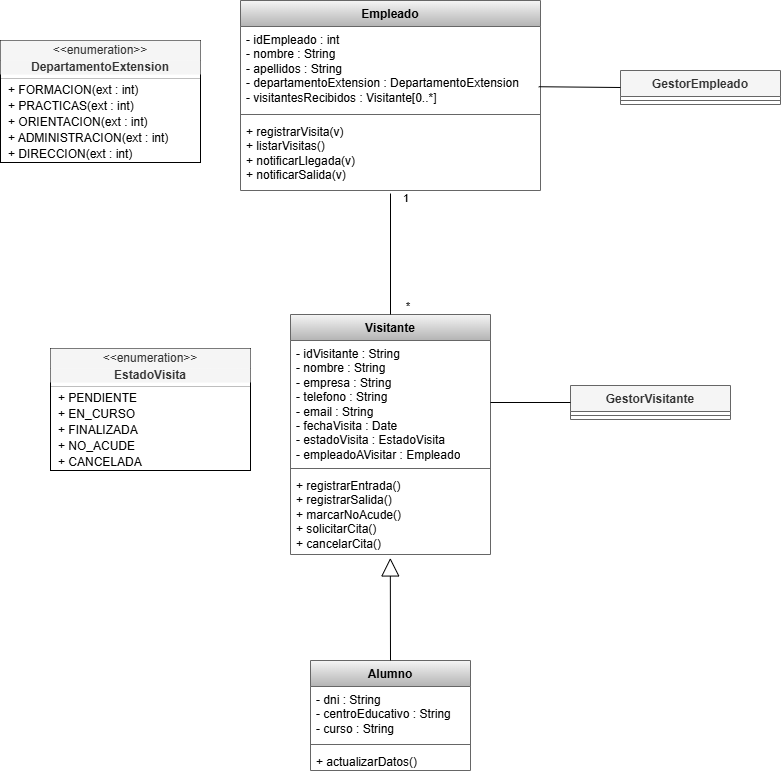

The diagram above was exported from draw.io. Its source (the exported page's mxGraphModel, read from the mxfile embedded in the PNG):
<mxGraphModel dx="2108" dy="1877" grid="1" gridSize="10" guides="1" tooltips="1" connect="1" arrows="1" fold="1" page="1" pageScale="1" pageWidth="827" pageHeight="1169" math="0" shadow="0">
  <root>
    <mxCell id="0" />
    <mxCell id="1" parent="0" />
    <mxCell id="VXeVp4eVJ1us5cXjpGva-1" parent="1" style="swimlane;fontStyle=1;align=center;verticalAlign=top;childLayout=stackLayout;horizontal=1;startSize=26;horizontalStack=0;resizeParent=1;resizeParentMax=0;resizeLast=0;collapsible=1;marginBottom=0;whiteSpace=wrap;html=1;fillColor=#f5f5f5;strokeColor=#666666;gradientColor=#b3b3b3;" value="Visitante" vertex="1">
      <mxGeometry height="240" width="200" x="-40" y="284" as="geometry" />
    </mxCell>
    <mxCell id="VXeVp4eVJ1us5cXjpGva-2" parent="VXeVp4eVJ1us5cXjpGva-1" style="text;strokeColor=none;fillColor=none;align=left;verticalAlign=top;spacingLeft=4;spacingRight=4;overflow=hidden;rotatable=0;points=[[0,0.5],[1,0.5]];portConstraint=eastwest;whiteSpace=wrap;html=1;" value="- idVisitante : String&lt;div&gt;- nombre : String&lt;/div&gt;&lt;div&gt;- empresa : String&lt;/div&gt;&lt;div&gt;- telefono : String&lt;/div&gt;&lt;div&gt;- email : String&lt;/div&gt;&lt;div&gt;- fechaVisita : Date&lt;/div&gt;&lt;div&gt;- estadoVisita : EstadoVisita&lt;/div&gt;&lt;div&gt;- empleadoAVisitar : Empleado&lt;/div&gt;" vertex="1">
      <mxGeometry height="124" width="200" y="26" as="geometry" />
    </mxCell>
    <mxCell id="VXeVp4eVJ1us5cXjpGva-3" parent="VXeVp4eVJ1us5cXjpGva-1" style="line;strokeWidth=1;fillColor=none;align=left;verticalAlign=middle;spacingTop=-1;spacingLeft=3;spacingRight=3;rotatable=0;labelPosition=right;points=[];portConstraint=eastwest;strokeColor=inherit;" value="" vertex="1">
      <mxGeometry height="8" width="200" y="150" as="geometry" />
    </mxCell>
    <mxCell id="VXeVp4eVJ1us5cXjpGva-4" parent="VXeVp4eVJ1us5cXjpGva-1" style="text;strokeColor=none;fillColor=none;align=left;verticalAlign=top;spacingLeft=4;spacingRight=4;overflow=hidden;rotatable=0;points=[[0,0.5],[1,0.5]];portConstraint=eastwest;whiteSpace=wrap;html=1;" value="+ registrarEntrada()&lt;div&gt;+ registrarSalida()&lt;/div&gt;&lt;div&gt;+ marcarNoAcude()&lt;/div&gt;&lt;div&gt;+ solicitarCita()&lt;/div&gt;&lt;div&gt;+ cancelarCita()&lt;/div&gt;" vertex="1">
      <mxGeometry height="82" width="200" y="158" as="geometry" />
    </mxCell>
    <mxCell id="VXeVp4eVJ1us5cXjpGva-5" parent="1" style="swimlane;fontStyle=1;align=center;verticalAlign=top;childLayout=stackLayout;horizontal=1;startSize=26;horizontalStack=0;resizeParent=1;resizeParentMax=0;resizeLast=0;collapsible=1;marginBottom=0;whiteSpace=wrap;html=1;fillColor=#f5f5f5;strokeColor=#666666;gradientColor=#b3b3b3;" value="Alumno" vertex="1">
      <mxGeometry height="110" width="160" x="-20" y="630" as="geometry" />
    </mxCell>
    <mxCell id="VXeVp4eVJ1us5cXjpGva-6" parent="VXeVp4eVJ1us5cXjpGva-5" style="text;strokeColor=none;fillColor=none;align=left;verticalAlign=top;spacingLeft=4;spacingRight=4;overflow=hidden;rotatable=0;points=[[0,0.5],[1,0.5]];portConstraint=eastwest;whiteSpace=wrap;html=1;" value="- dni : String&lt;div&gt;- centroEducativo : String&lt;/div&gt;&lt;div&gt;- curso : String&lt;/div&gt;" vertex="1">
      <mxGeometry height="54" width="160" y="26" as="geometry" />
    </mxCell>
    <mxCell id="VXeVp4eVJ1us5cXjpGva-7" parent="VXeVp4eVJ1us5cXjpGva-5" style="line;strokeWidth=1;fillColor=none;align=left;verticalAlign=middle;spacingTop=-1;spacingLeft=3;spacingRight=3;rotatable=0;labelPosition=right;points=[];portConstraint=eastwest;strokeColor=inherit;" value="" vertex="1">
      <mxGeometry height="8" width="160" y="80" as="geometry" />
    </mxCell>
    <mxCell id="VXeVp4eVJ1us5cXjpGva-8" parent="VXeVp4eVJ1us5cXjpGva-5" style="text;strokeColor=none;fillColor=none;align=left;verticalAlign=top;spacingLeft=4;spacingRight=4;overflow=hidden;rotatable=0;points=[[0,0.5],[1,0.5]];portConstraint=eastwest;whiteSpace=wrap;html=1;" value="&lt;div&gt;+ actualizarDatos()&lt;/div&gt;" vertex="1">
      <mxGeometry height="22" width="160" y="88" as="geometry" />
    </mxCell>
    <mxCell id="VXeVp4eVJ1us5cXjpGva-9" parent="1" style="swimlane;fontStyle=1;align=center;verticalAlign=top;childLayout=stackLayout;horizontal=1;startSize=26;horizontalStack=0;resizeParent=1;resizeParentMax=0;resizeLast=0;collapsible=1;marginBottom=0;whiteSpace=wrap;html=1;fillColor=#f5f5f5;strokeColor=#666666;gradientColor=#b3b3b3;" value="Empleado" vertex="1">
      <mxGeometry height="190" width="300" x="-90" y="-30" as="geometry" />
    </mxCell>
    <mxCell id="VXeVp4eVJ1us5cXjpGva-10" parent="VXeVp4eVJ1us5cXjpGva-9" style="text;strokeColor=none;fillColor=none;align=left;verticalAlign=top;spacingLeft=4;spacingRight=4;overflow=hidden;rotatable=0;points=[[0,0.5],[1,0.5]];portConstraint=eastwest;whiteSpace=wrap;html=1;" value="- idEmpleado : int&lt;div&gt;- nombre : String&lt;/div&gt;&lt;div&gt;- apellidos : String&lt;/div&gt;&lt;div&gt;- departamentoExtension : DepartamentoExtension&lt;/div&gt;&lt;div&gt;- visitantesRecibidos : Visitante[0..*]&lt;/div&gt;" vertex="1">
      <mxGeometry height="84" width="300" y="26" as="geometry" />
    </mxCell>
    <mxCell id="VXeVp4eVJ1us5cXjpGva-11" parent="VXeVp4eVJ1us5cXjpGva-9" style="line;strokeWidth=1;fillColor=none;align=left;verticalAlign=middle;spacingTop=-1;spacingLeft=3;spacingRight=3;rotatable=0;labelPosition=right;points=[];portConstraint=eastwest;strokeColor=inherit;" value="" vertex="1">
      <mxGeometry height="8" width="300" y="110" as="geometry" />
    </mxCell>
    <mxCell id="VXeVp4eVJ1us5cXjpGva-12" parent="VXeVp4eVJ1us5cXjpGva-9" style="text;strokeColor=none;fillColor=none;align=left;verticalAlign=top;spacingLeft=4;spacingRight=4;overflow=hidden;rotatable=0;points=[[0,0.5],[1,0.5]];portConstraint=eastwest;whiteSpace=wrap;html=1;" value="+ registrarVisita(v)&lt;div&gt;+ listarVisitas()&lt;/div&gt;&lt;div&gt;+ notificarLlegada(v)&lt;/div&gt;&lt;div&gt;+ notificarSalida(v)&lt;/div&gt;" vertex="1">
      <mxGeometry height="72" width="300" y="118" as="geometry" />
    </mxCell>
    <mxCell id="VXeVp4eVJ1us5cXjpGva-13" parent="1" style="swimlane;fontStyle=1;align=center;verticalAlign=top;childLayout=stackLayout;horizontal=1;startSize=26;horizontalStack=0;resizeParent=1;resizeParentMax=0;resizeLast=0;collapsible=1;marginBottom=0;whiteSpace=wrap;html=1;fillColor=#f5f5f5;fontColor=#333333;strokeColor=#666666;" value="GestorVisitante" vertex="1">
      <mxGeometry height="34" width="160" x="240" y="355" as="geometry" />
    </mxCell>
    <mxCell id="VXeVp4eVJ1us5cXjpGva-15" parent="VXeVp4eVJ1us5cXjpGva-13" style="line;strokeWidth=1;fillColor=none;align=left;verticalAlign=middle;spacingTop=-1;spacingLeft=3;spacingRight=3;rotatable=0;labelPosition=right;points=[];portConstraint=eastwest;strokeColor=inherit;" value="" vertex="1">
      <mxGeometry height="8" width="160" y="26" as="geometry" />
    </mxCell>
    <mxCell id="VXeVp4eVJ1us5cXjpGva-17" parent="1" style="swimlane;fontStyle=1;align=center;verticalAlign=top;childLayout=stackLayout;horizontal=1;startSize=26;horizontalStack=0;resizeParent=1;resizeParentMax=0;resizeLast=0;collapsible=1;marginBottom=0;whiteSpace=wrap;html=1;fillColor=#f5f5f5;fontColor=#333333;strokeColor=#666666;" value="GestorEmpleado" vertex="1">
      <mxGeometry height="34" width="160" x="290" y="40" as="geometry" />
    </mxCell>
    <mxCell id="VXeVp4eVJ1us5cXjpGva-19" parent="VXeVp4eVJ1us5cXjpGva-17" style="line;strokeWidth=1;fillColor=none;align=left;verticalAlign=middle;spacingTop=-1;spacingLeft=3;spacingRight=3;rotatable=0;labelPosition=right;points=[];portConstraint=eastwest;strokeColor=inherit;" value="" vertex="1">
      <mxGeometry height="8" width="160" y="26" as="geometry" />
    </mxCell>
    <mxCell id="VXeVp4eVJ1us5cXjpGva-21" edge="1" parent="1" source="VXeVp4eVJ1us5cXjpGva-5" style="endArrow=block;endSize=16;endFill=0;html=1;rounded=0;exitX=0.5;exitY=0;exitDx=0;exitDy=0;entryX=0.499;entryY=1.042;entryDx=0;entryDy=0;entryPerimeter=0;" target="VXeVp4eVJ1us5cXjpGva-4" value="">
      <mxGeometry relative="1" width="160" as="geometry">
        <mxPoint x="120" y="740" as="sourcePoint" />
        <mxPoint x="150" y="500" as="targetPoint" />
      </mxGeometry>
    </mxCell>
    <mxCell id="VXeVp4eVJ1us5cXjpGva-22" edge="1" parent="1" source="VXeVp4eVJ1us5cXjpGva-12" style="endArrow=none;html=1;rounded=0;exitX=0.5;exitY=1.042;exitDx=0;exitDy=0;exitPerimeter=0;entryX=0.5;entryY=0;entryDx=0;entryDy=0;" target="VXeVp4eVJ1us5cXjpGva-1" value="">
      <mxGeometry relative="1" as="geometry">
        <mxPoint x="150" y="230" as="sourcePoint" />
        <mxPoint x="340" y="230" as="targetPoint" />
      </mxGeometry>
    </mxCell>
    <mxCell id="VXeVp4eVJ1us5cXjpGva-23" connectable="0" parent="VXeVp4eVJ1us5cXjpGva-22" style="edgeLabel;resizable=0;html=1;align=left;verticalAlign=bottom;" value="1" vertex="1">
      <mxGeometry relative="1" x="-1" as="geometry">
        <mxPoint x="11" y="13" as="offset" />
      </mxGeometry>
    </mxCell>
    <mxCell id="VXeVp4eVJ1us5cXjpGva-24" connectable="0" parent="VXeVp4eVJ1us5cXjpGva-22" style="edgeLabel;resizable=0;html=1;align=right;verticalAlign=bottom;" value="*" vertex="1">
      <mxGeometry relative="1" x="1" as="geometry">
        <mxPoint x="20" as="offset" />
      </mxGeometry>
    </mxCell>
    <mxCell id="VXeVp4eVJ1us5cXjpGva-25" edge="1" parent="1" source="VXeVp4eVJ1us5cXjpGva-10" style="endArrow=none;html=1;rounded=0;entryX=0;entryY=0.5;entryDx=0;entryDy=0;exitX=0.994;exitY=0.717;exitDx=0;exitDy=0;exitPerimeter=0;" target="VXeVp4eVJ1us5cXjpGva-17" value="">
      <mxGeometry relative="1" as="geometry">
        <mxPoint x="190" y="160" as="sourcePoint" />
        <mxPoint x="350" y="160" as="targetPoint" />
      </mxGeometry>
    </mxCell>
    <mxCell id="VXeVp4eVJ1us5cXjpGva-28" edge="1" parent="1" source="VXeVp4eVJ1us5cXjpGva-2" style="endArrow=none;html=1;rounded=0;entryX=0;entryY=0.5;entryDx=0;entryDy=0;exitX=1;exitY=0.5;exitDx=0;exitDy=0;" target="VXeVp4eVJ1us5cXjpGva-13" value="">
      <mxGeometry relative="1" as="geometry">
        <mxPoint x="290" y="230" as="sourcePoint" />
        <mxPoint x="391" y="231" as="targetPoint" />
      </mxGeometry>
    </mxCell>
    <mxCell id="VXeVp4eVJ1us5cXjpGva-29" parent="1" style="fontStyle=1;align=center;verticalAlign=middle;childLayout=stackLayout;horizontal=1;horizontalStack=0;resizeParent=1;resizeParentMax=0;resizeLast=0;marginBottom=0;fillColor=none;" value="" vertex="1">
      <mxGeometry height="122" width="200" x="-330" y="10" as="geometry" />
    </mxCell>
    <mxCell id="VXeVp4eVJ1us5cXjpGva-30" parent="VXeVp4eVJ1us5cXjpGva-29" style="html=1;align=center;spacing=0;verticalAlign=middle;strokeColor=none;fillColor=#f5f5f5;whiteSpace=wrap;fontColor=#333333;" value="&amp;lt;&amp;lt;enumeration&amp;gt;&amp;gt;" vertex="1">
      <mxGeometry height="20" width="200" as="geometry" />
    </mxCell>
    <mxCell id="VXeVp4eVJ1us5cXjpGva-31" parent="VXeVp4eVJ1us5cXjpGva-29" style="html=1;align=center;spacing=0;verticalAlign=middle;strokeColor=none;fillColor=#f5f5f5;whiteSpace=wrap;fontStyle=1;fontColor=#333333;" value="DepartamentoExtension" vertex="1">
      <mxGeometry height="14" width="200" y="20" as="geometry" />
    </mxCell>
    <mxCell id="VXeVp4eVJ1us5cXjpGva-32" parent="VXeVp4eVJ1us5cXjpGva-29" style="line;strokeWidth=0.25;fillColor=none;align=left;verticalAlign=middle;spacingTop=-1;spacingLeft=3;spacingRight=3;rotatable=0;labelPosition=right;points=[];portConstraint=eastwest;" value="" vertex="1">
      <mxGeometry height="8" width="200" y="34" as="geometry" />
    </mxCell>
    <mxCell id="VXeVp4eVJ1us5cXjpGva-33" parent="VXeVp4eVJ1us5cXjpGva-29" style="html=1;align=left;spacing=0;spacingLeft=8;verticalAlign=middle;strokeColor=none;fillColor=none;whiteSpace=wrap;" value="+ FORMACION(ext : int)" vertex="1">
      <mxGeometry height="16" width="200" y="42" as="geometry" />
    </mxCell>
    <mxCell id="VXeVp4eVJ1us5cXjpGva-34" parent="VXeVp4eVJ1us5cXjpGva-29" style="html=1;align=left;spacing=0;spacingLeft=8;verticalAlign=middle;strokeColor=none;fillColor=none;whiteSpace=wrap;" value="+ PRACTICAS(ext : int)" vertex="1">
      <mxGeometry height="16" width="200" y="58" as="geometry" />
    </mxCell>
    <mxCell id="VXeVp4eVJ1us5cXjpGva-50" parent="VXeVp4eVJ1us5cXjpGva-29" style="html=1;align=left;spacing=0;spacingLeft=8;verticalAlign=middle;strokeColor=none;fillColor=none;whiteSpace=wrap;" value="+ ORIENTACION(ext : int)" vertex="1">
      <mxGeometry height="16" width="200" y="74" as="geometry" />
    </mxCell>
    <mxCell id="VXeVp4eVJ1us5cXjpGva-51" parent="VXeVp4eVJ1us5cXjpGva-29" style="html=1;align=left;spacing=0;spacingLeft=8;verticalAlign=middle;strokeColor=none;fillColor=none;whiteSpace=wrap;" value="+ ADMINISTRACION(ext : int)" vertex="1">
      <mxGeometry height="16" width="200" y="90" as="geometry" />
    </mxCell>
    <mxCell id="VXeVp4eVJ1us5cXjpGva-52" parent="VXeVp4eVJ1us5cXjpGva-29" style="html=1;align=left;spacing=0;spacingLeft=8;verticalAlign=middle;strokeColor=none;fillColor=none;whiteSpace=wrap;" value="+ DIRECCION(ext : int)" vertex="1">
      <mxGeometry height="16" width="200" y="106" as="geometry" />
    </mxCell>
    <mxCell id="VXeVp4eVJ1us5cXjpGva-43" parent="1" style="fontStyle=1;align=center;verticalAlign=middle;childLayout=stackLayout;horizontal=1;horizontalStack=0;resizeParent=1;resizeParentMax=0;resizeLast=0;marginBottom=0;fillColor=none;" value="" vertex="1">
      <mxGeometry height="122" width="200" x="-280" y="318" as="geometry" />
    </mxCell>
    <mxCell id="VXeVp4eVJ1us5cXjpGva-44" parent="VXeVp4eVJ1us5cXjpGva-43" style="html=1;align=center;spacing=0;verticalAlign=middle;strokeColor=none;fillColor=#f5f5f5;whiteSpace=wrap;fontColor=#333333;" value="&amp;lt;&amp;lt;enumeration&amp;gt;&amp;gt;" vertex="1">
      <mxGeometry height="20" width="200" as="geometry" />
    </mxCell>
    <mxCell id="VXeVp4eVJ1us5cXjpGva-45" parent="VXeVp4eVJ1us5cXjpGva-43" style="html=1;align=center;spacing=0;verticalAlign=middle;strokeColor=none;fillColor=#f5f5f5;whiteSpace=wrap;fontStyle=1;fontColor=#333333;" value="EstadoVisita" vertex="1">
      <mxGeometry height="14" width="200" y="20" as="geometry" />
    </mxCell>
    <mxCell id="VXeVp4eVJ1us5cXjpGva-46" parent="VXeVp4eVJ1us5cXjpGva-43" style="line;strokeWidth=0.25;fillColor=none;align=left;verticalAlign=middle;spacingTop=-1;spacingLeft=3;spacingRight=3;rotatable=0;labelPosition=right;points=[];portConstraint=eastwest;" value="" vertex="1">
      <mxGeometry height="8" width="200" y="34" as="geometry" />
    </mxCell>
    <mxCell id="VXeVp4eVJ1us5cXjpGva-47" parent="VXeVp4eVJ1us5cXjpGva-43" style="html=1;align=left;spacing=0;spacingLeft=8;verticalAlign=middle;strokeColor=none;fillColor=none;whiteSpace=wrap;" value="+ PENDIENTE" vertex="1">
      <mxGeometry height="16" width="200" y="42" as="geometry" />
    </mxCell>
    <mxCell id="VXeVp4eVJ1us5cXjpGva-48" parent="VXeVp4eVJ1us5cXjpGva-43" style="html=1;align=left;spacing=0;spacingLeft=8;verticalAlign=middle;strokeColor=none;fillColor=none;whiteSpace=wrap;" value="+ EN_CURSO" vertex="1">
      <mxGeometry height="16" width="200" y="58" as="geometry" />
    </mxCell>
    <mxCell id="VXeVp4eVJ1us5cXjpGva-53" parent="VXeVp4eVJ1us5cXjpGva-43" style="html=1;align=left;spacing=0;spacingLeft=8;verticalAlign=middle;strokeColor=none;fillColor=none;whiteSpace=wrap;" value="+ FINALIZADA" vertex="1">
      <mxGeometry height="16" width="200" y="74" as="geometry" />
    </mxCell>
    <mxCell id="VXeVp4eVJ1us5cXjpGva-54" parent="VXeVp4eVJ1us5cXjpGva-43" style="html=1;align=left;spacing=0;spacingLeft=8;verticalAlign=middle;strokeColor=none;fillColor=none;whiteSpace=wrap;" value="+ NO_ACUDE" vertex="1">
      <mxGeometry height="16" width="200" y="90" as="geometry" />
    </mxCell>
    <mxCell id="VXeVp4eVJ1us5cXjpGva-55" parent="VXeVp4eVJ1us5cXjpGva-43" style="html=1;align=left;spacing=0;spacingLeft=8;verticalAlign=middle;strokeColor=none;fillColor=none;whiteSpace=wrap;" value="+ CANCELADA" vertex="1">
      <mxGeometry height="16" width="200" y="106" as="geometry" />
    </mxCell>
  </root>
</mxGraphModel>